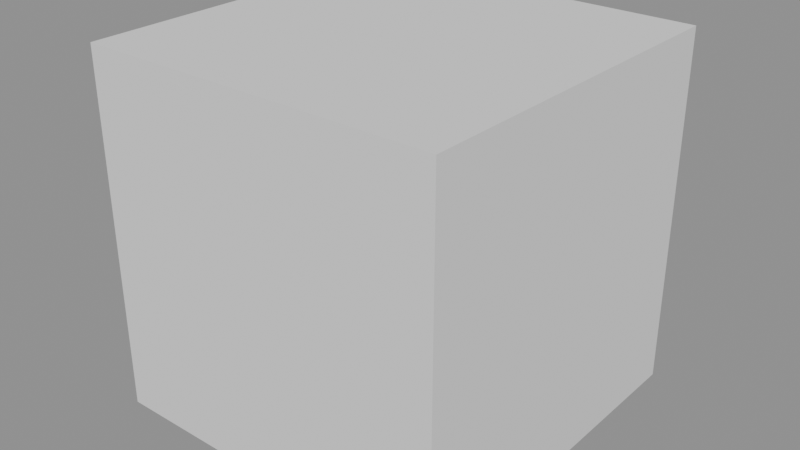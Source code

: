 # Source: cube.blend  (saved by Blender 5.1.30; exported with 4.5.12 LTS)
import bpy
from mathutils import Matrix  # noqa: F401  (used for matrix-valued properties, if any)

bpy.ops.wm.read_factory_settings(use_empty=True)
scene = bpy.context.scene
scene.name = 'Scene'

# ---- meshes
me_cube = bpy.data.meshes.new('Cube')
me_cube.from_pydata([(-0.5, -0.5, -0.5), (-0.5, -0.5, 0.5), (-0.5, 0.5, -0.5), (-0.5, 0.5, 0.5), (0.5, -0.5, -0.5), (0.5, -0.5, 0.5), (0.5, 0.5, -0.5), (0.5, 0.5, 0.5)], [], [(0, 1, 3, 2), (2, 3, 7, 6), (6, 7, 5, 4), (4, 5, 1, 0), (2, 6, 4, 0), (7, 3, 1, 5)])
_uv = me_cube.uv_layers.new(name='UVMap')
_uv.uv.foreach_set('vector', [0.375, 0.0, 0.625, 0.0, 0.625, 0.25, 0.375, 0.25, 0.375, 0.25, 0.625, 0.25, 0.625, 0.5, 0.375, 0.5, 0.375, 0.5, 0.625, 0.5, 0.625, 0.75, 0.375, 0.75, 0.375, 0.75, 0.625, 0.75, 0.625, 1.0, 0.375, 1.0, 0.125, 0.5, 0.375, 0.5, 0.375, 0.75, 0.125, 0.75, 0.625, 0.5, 0.875, 0.5, 0.875, 0.75, 0.625, 0.75])
me_cube.update()

# ---- objects
ob_author_owned_cube = bpy.data.objects.new('author_owned_cube', me_cube)

# ---- transforms, parenting, visibility, modifiers, constraints
ob_author_owned_cube.location = (0.5, 0.5, 0.5)

# ---- collection membership
scene.collection.objects.link(ob_author_owned_cube)

# ---- scene / render settings (as saved in the file)
scene.frame_start = 1; scene.frame_end = 250; scene.frame_set(1)
scene.render.engine = 'BLENDER_EEVEE_NEXT'
scene.render.bake_bias = 0.0
scene.render.bake_samples = 0
scene.cycles.sampling_pattern = 'TABULATED_SOBOL'
scene.eevee.use_volume_custom_range = False
bpy.context.view_layer.update()

# ---- added for rendering (the .blend has no active camera and no usable light): camera, sun + grey world if the file has none
cam_auto = bpy.data.cameras.new('AutoCamera')
cam_auto.lens = 50.0
cam_auto.sensor_width = 36.0
cam_auto.clip_end = 1000.0
ob_auto_camera = bpy.data.objects.new('AutoCamera', cam_auto)
scene.collection.objects.link(ob_auto_camera)
ob_auto_camera.location = (2.10254, -1.42304, 1.78203)
ob_auto_camera.rotation_euler = (1.09748, -7.21219e-08, 0.694738)
scene.camera = ob_auto_camera
light_auto_sun = bpy.data.lights.new('AutoSun', 'SUN')
light_auto_sun.energy = 3.0
light_auto_sun.angle = 0.0523599
ob_auto_sun = bpy.data.objects.new('AutoSun', light_auto_sun)
scene.collection.objects.link(ob_auto_sun)
ob_auto_sun.rotation_euler = (0.872665, 0.174533, 0.523599)
if scene.world is None:
    world_auto = bpy.data.worlds.new('AutoWorld')
    world_auto.color = (0.3, 0.3, 0.3)
    scene.world = world_auto
bpy.context.view_layer.update()
